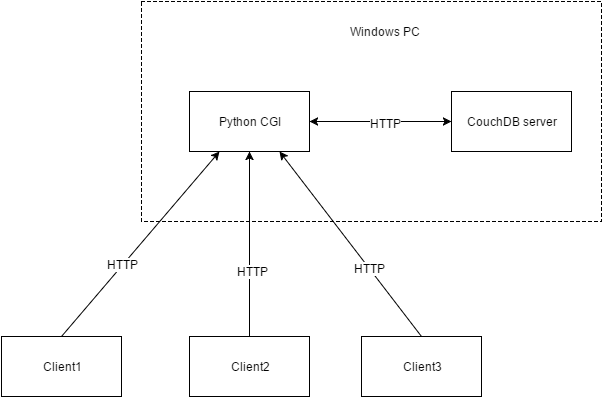

The diagram above was exported from draw.io. Its source (the exported page's mxGraphModel, read from the mxfile embedded in the PNG):
<mxGraphModel dx="534" dy="490" grid="1" gridSize="10" guides="1" tooltips="1" connect="1" arrows="1" fold="1" page="1" pageScale="1" pageWidth="826" pageHeight="1169" background="#ffffff" math="0" shadow="0">
  <root>
    <mxCell id="0" />
    <mxCell id="1" parent="0" />
    <mxCell id="3" value="" style="whiteSpace=wrap;html=1;fillColor=#FFFFFF;dashed=1;" parent="1" vertex="1">
      <mxGeometry x="170" y="220" width="460" height="220" as="geometry" />
    </mxCell>
    <mxCell id="2" value="CouchDB server" style="whiteSpace=wrap;html=1;fillColor=#FFFFFF;" parent="1" vertex="1">
      <mxGeometry x="480" y="310" width="120" height="60" as="geometry" />
    </mxCell>
    <mxCell id="4" value="Windows PC" style="text;html=1;strokeColor=none;fillColor=none;align=center;verticalAlign=middle;whiteSpace=wrap;dashed=1;" parent="1" vertex="1">
      <mxGeometry x="338" y="240" width="150" height="20" as="geometry" />
    </mxCell>
    <mxCell id="10" style="rounded=1;html=1;exitX=0.5;exitY=0;entryX=0.25;entryY=1;startArrow=none;startFill=0;endArrow=classic;endFill=1;jettySize=auto;orthogonalLoop=1;strokeWidth=1;" parent="1" source="5" target="8" edge="1">
      <mxGeometry relative="1" as="geometry" />
    </mxCell>
    <mxCell id="14" value="HTTP" style="text;html=1;resizable=0;points=[];align=center;verticalAlign=middle;labelBackgroundColor=#ffffff;" parent="10" vertex="1" connectable="0">
      <mxGeometry x="-0.218" y="1" relative="1" as="geometry">
        <mxPoint as="offset" />
      </mxGeometry>
    </mxCell>
    <mxCell id="5" value="Client1" style="whiteSpace=wrap;html=1;fillColor=#FFFFFF;" parent="1" vertex="1">
      <mxGeometry x="30" y="555" width="120" height="60" as="geometry" />
    </mxCell>
    <mxCell id="11" style="edgeStyle=none;rounded=1;html=1;exitX=0.5;exitY=0;entryX=0.5;entryY=1;startArrow=none;startFill=0;endArrow=classic;endFill=1;jettySize=auto;orthogonalLoop=1;strokeWidth=1;" parent="1" source="6" target="8" edge="1">
      <mxGeometry relative="1" as="geometry" />
    </mxCell>
    <mxCell id="15" value="HTTP" style="text;html=1;resizable=0;points=[];align=center;verticalAlign=middle;labelBackgroundColor=#ffffff;" parent="11" vertex="1" connectable="0">
      <mxGeometry x="-0.2865" y="-3" relative="1" as="geometry">
        <mxPoint as="offset" />
      </mxGeometry>
    </mxCell>
    <mxCell id="6" value="Client2" style="whiteSpace=wrap;html=1;fillColor=#FFFFFF;" parent="1" vertex="1">
      <mxGeometry x="218" y="555" width="120" height="60" as="geometry" />
    </mxCell>
    <mxCell id="12" style="edgeStyle=none;rounded=1;html=1;exitX=0.5;exitY=0;entryX=0.75;entryY=1;startArrow=none;startFill=0;endArrow=classic;endFill=1;jettySize=auto;orthogonalLoop=1;strokeWidth=1;" parent="1" source="7" target="8" edge="1">
      <mxGeometry relative="1" as="geometry" />
    </mxCell>
    <mxCell id="16" value="HTTP" style="text;html=1;resizable=0;points=[];align=center;verticalAlign=middle;labelBackgroundColor=#ffffff;" parent="12" vertex="1" connectable="0">
      <mxGeometry x="-0.2659" relative="1" as="geometry">
        <mxPoint as="offset" />
      </mxGeometry>
    </mxCell>
    <mxCell id="7" value="Client3" style="whiteSpace=wrap;html=1;fillColor=#FFFFFF;" parent="1" vertex="1">
      <mxGeometry x="390" y="555" width="120" height="60" as="geometry" />
    </mxCell>
    <mxCell id="9" style="edgeStyle=orthogonalEdgeStyle;rounded=1;html=1;exitX=1;exitY=0.5;entryX=0;entryY=0.5;startArrow=classic;startFill=1;endArrow=classic;endFill=1;jettySize=auto;orthogonalLoop=1;strokeWidth=1;" parent="1" source="8" target="2" edge="1">
      <mxGeometry relative="1" as="geometry" />
    </mxCell>
    <mxCell id="13" value="HTTP" style="text;html=1;resizable=0;points=[];align=center;verticalAlign=middle;labelBackgroundColor=#ffffff;" parent="9" vertex="1" connectable="0">
      <mxGeometry x="0.0704" y="-1" relative="1" as="geometry">
        <mxPoint as="offset" />
      </mxGeometry>
    </mxCell>
    <mxCell id="8" value="Python CGI" style="whiteSpace=wrap;html=1;fillColor=#FFFFFF;" parent="1" vertex="1">
      <mxGeometry x="218" y="310" width="120" height="60" as="geometry" />
    </mxCell>
  </root>
</mxGraphModel>